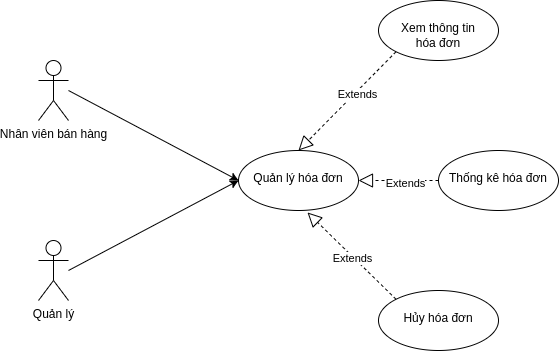

The diagram above was exported from draw.io. Its source (the exported page's mxGraphModel, read from the mxfile embedded in the PNG):
<mxGraphModel dx="868" dy="561" grid="1" gridSize="10" guides="1" tooltips="1" connect="1" arrows="1" fold="1" page="1" pageScale="1" pageWidth="850" pageHeight="1100" math="0" shadow="0">
  <root>
    <mxCell id="0" />
    <mxCell id="1" parent="0" />
    <mxCell id="0b3ihkVAlnJAkhbHMUy1-2" value="Quản lý" style="shape=umlActor;verticalLabelPosition=bottom;verticalAlign=top;html=1;outlineConnect=0;" parent="1" vertex="1">
      <mxGeometry x="250" y="330" width="30" height="60" as="geometry" />
    </mxCell>
    <mxCell id="0b3ihkVAlnJAkhbHMUy1-3" value="Nhân viên bán hàng" style="shape=umlActor;verticalLabelPosition=bottom;verticalAlign=top;html=1;outlineConnect=0;" parent="1" vertex="1">
      <mxGeometry x="250" y="150" width="30" height="60" as="geometry" />
    </mxCell>
    <mxCell id="-D1qzwbTnEXtb-EWkB5N-1" value="&lt;br&gt;Quản lý hóa đơn" style="ellipse;whiteSpace=wrap;html=1;verticalAlign=top;" parent="1" vertex="1">
      <mxGeometry x="450" y="240" width="120" height="60" as="geometry" />
    </mxCell>
    <mxCell id="-D1qzwbTnEXtb-EWkB5N-3" value="" style="endArrow=classic;html=1;rounded=0;" parent="1" edge="1">
      <mxGeometry width="50" height="50" relative="1" as="geometry">
        <mxPoint x="280" y="180" as="sourcePoint" />
        <mxPoint x="450" y="270" as="targetPoint" />
      </mxGeometry>
    </mxCell>
    <mxCell id="-D1qzwbTnEXtb-EWkB5N-5" value="" style="endArrow=classic;html=1;rounded=0;" parent="1" edge="1">
      <mxGeometry width="50" height="50" relative="1" as="geometry">
        <mxPoint x="280" y="360" as="sourcePoint" />
        <mxPoint x="450" y="270" as="targetPoint" />
      </mxGeometry>
    </mxCell>
    <mxCell id="-D1qzwbTnEXtb-EWkB5N-6" value="&lt;br&gt;Thống kê hóa đơn" style="ellipse;whiteSpace=wrap;html=1;verticalAlign=top;" parent="1" vertex="1">
      <mxGeometry x="650" y="240" width="120" height="60" as="geometry" />
    </mxCell>
    <mxCell id="-D1qzwbTnEXtb-EWkB5N-8" value="&lt;br&gt;Xem thông tin&lt;br&gt;hóa đơn" style="ellipse;whiteSpace=wrap;html=1;verticalAlign=top;" parent="1" vertex="1">
      <mxGeometry x="590" y="90" width="120" height="60" as="geometry" />
    </mxCell>
    <mxCell id="-D1qzwbTnEXtb-EWkB5N-11" value="" style="endArrow=block;dashed=1;endFill=0;endSize=12;html=1;rounded=0;exitX=0;exitY=1;exitDx=0;exitDy=0;entryX=0.5;entryY=0;entryDx=0;entryDy=0;" parent="1" source="-D1qzwbTnEXtb-EWkB5N-8" target="-D1qzwbTnEXtb-EWkB5N-1" edge="1">
      <mxGeometry width="160" relative="1" as="geometry">
        <mxPoint x="580" y="290" as="sourcePoint" />
        <mxPoint x="740" y="290" as="targetPoint" />
      </mxGeometry>
    </mxCell>
    <mxCell id="-D1qzwbTnEXtb-EWkB5N-12" value="Extends" style="edgeLabel;html=1;align=center;verticalAlign=middle;resizable=0;points=[];" parent="-D1qzwbTnEXtb-EWkB5N-11" vertex="1" connectable="0">
      <mxGeometry x="-0.161" y="2" relative="1" as="geometry">
        <mxPoint as="offset" />
      </mxGeometry>
    </mxCell>
    <mxCell id="-D1qzwbTnEXtb-EWkB5N-13" value="" style="endArrow=block;dashed=1;endFill=0;endSize=12;html=1;rounded=0;exitX=0;exitY=0.5;exitDx=0;exitDy=0;entryX=1;entryY=0.5;entryDx=0;entryDy=0;" parent="1" source="-D1qzwbTnEXtb-EWkB5N-6" target="-D1qzwbTnEXtb-EWkB5N-1" edge="1">
      <mxGeometry width="160" relative="1" as="geometry">
        <mxPoint x="617.573593128807" y="151.21320343559648" as="sourcePoint" />
        <mxPoint x="520" y="250" as="targetPoint" />
      </mxGeometry>
    </mxCell>
    <mxCell id="-D1qzwbTnEXtb-EWkB5N-14" value="Extends" style="edgeLabel;html=1;align=center;verticalAlign=middle;resizable=0;points=[];" parent="-D1qzwbTnEXtb-EWkB5N-13" vertex="1" connectable="0">
      <mxGeometry x="-0.161" y="2" relative="1" as="geometry">
        <mxPoint as="offset" />
      </mxGeometry>
    </mxCell>
    <mxCell id="Jxv5t8SLO0krH2JxsQ7k-1" value="&lt;br&gt;Hủy hóa đơn" style="ellipse;whiteSpace=wrap;html=1;verticalAlign=top;" vertex="1" parent="1">
      <mxGeometry x="590" y="380" width="120" height="60" as="geometry" />
    </mxCell>
    <mxCell id="Jxv5t8SLO0krH2JxsQ7k-2" value="" style="endArrow=block;dashed=1;endFill=0;endSize=12;html=1;rounded=0;exitX=0;exitY=0;exitDx=0;exitDy=0;entryX=0.575;entryY=1.033;entryDx=0;entryDy=0;entryPerimeter=0;" edge="1" parent="1" source="Jxv5t8SLO0krH2JxsQ7k-1" target="-D1qzwbTnEXtb-EWkB5N-1">
      <mxGeometry width="160" relative="1" as="geometry">
        <mxPoint x="340" y="290" as="sourcePoint" />
        <mxPoint x="520" y="310" as="targetPoint" />
      </mxGeometry>
    </mxCell>
    <mxCell id="Jxv5t8SLO0krH2JxsQ7k-3" value="Extends" style="edgeLabel;html=1;align=center;verticalAlign=middle;resizable=0;points=[];" vertex="1" connectable="0" parent="Jxv5t8SLO0krH2JxsQ7k-2">
      <mxGeometry x="0.2469" y="2" relative="1" as="geometry">
        <mxPoint x="12" y="11" as="offset" />
      </mxGeometry>
    </mxCell>
  </root>
</mxGraphModel>